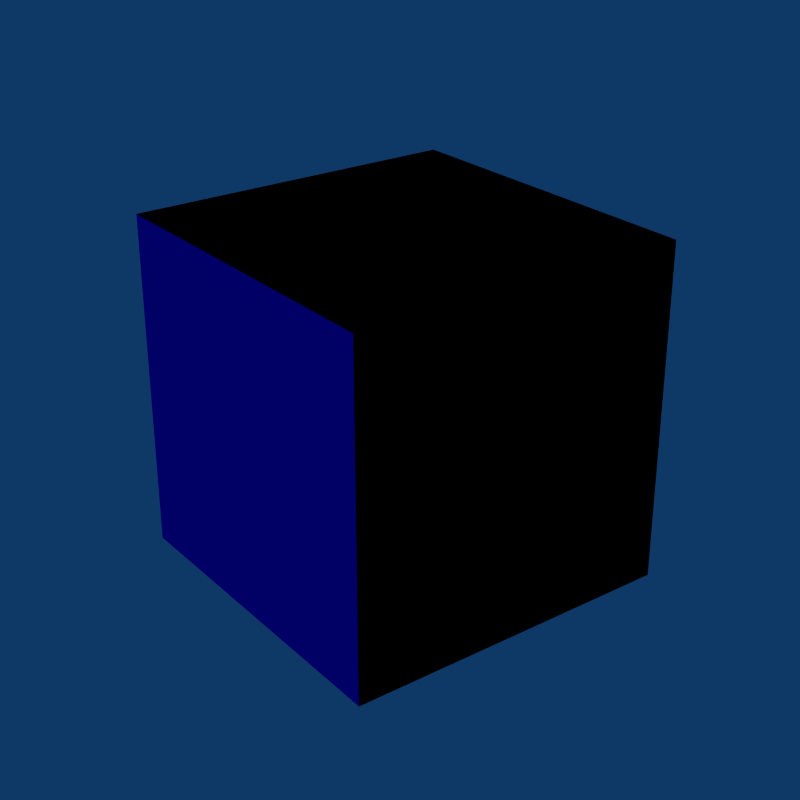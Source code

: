 # Source: iconzp.blend  (saved by Blender 2.49.2; exported with 4.5.12 LTS)
import bpy
from mathutils import Matrix  # noqa: F401  (used for matrix-valued properties, if any)

bpy.ops.wm.read_factory_settings(use_empty=True)
scene = bpy.context.scene
scene.name = 'Scene'

# ---- collections
col_collection_1 = bpy.data.collections.new('Collection 1'); scene.collection.children.link(col_collection_1)

# ---- materials (node trees are filled in below, after node groups)
mat_red = bpy.data.materials.new('Red')
mat_red.alpha_threshold = 0.0
mat_red.preview_render_type = 'CUBE'
mat_red.diffuse_color = (0.0, 0.0, 1.0, 1.0)
mat_red.roughness = 0.5
mat_red.line_color = (0.0, 0.0, 0.0, 1.0)
mat_black = bpy.data.materials.new('Black')
mat_black.alpha_threshold = 0.0
mat_black.preview_render_type = 'CUBE'
mat_black.diffuse_color = (0.0, 0.0, 0.0, 1.0)
mat_black.roughness = 0.5
mat_black.line_color = (0.0, 0.0, 0.0, 1.0)

# ---- material node trees

# ---- world
world_world = bpy.data.worlds.new('World'); scene.world = world_world
world_world.color = (0.05656, 0.2208, 0.4)
world_world.use_sun_shadow = False
world_world.sun_shadow_jitter_overblur = 0.0
world_world.cycles.sampling_method = 'MANUAL'
world_world.cycles.sample_map_resolution = 256

# ---- cameras
cam_camera = bpy.data.cameras.new('Camera')
cam_camera.passepartout_alpha = 0.2
cam_camera.clip_end = 100.0
cam_camera.lens = 67.0
cam_camera.ortho_scale = 7.314
cam_camera.show_passepartout = False
cam_camera.show_safe_areas = True
cam_camera.dof.focus_distance = 0.0
cam_camera.dof.aperture_fstop = 128.0

# ---- lights
light_spot = bpy.data.lights.new('Spot', 'POINT')
light_spot.transmission_factor = 0.0
light_spot.cutoff_distance = 30.0
light_spot.energy = 100.0
light_spot.shadow_buffer_clip_start = 1.001
light_spot.shadow_soft_size = 1.0
light_spot.shadow_maximum_resolution = 0.006
light_spot.use_absolute_resolution = True
light_spot.cycles.use_multiple_importance_sampling = False

# ---- meshes
me_cube_002 = bpy.data.meshes.new('Cube.002')
me_cube_002.from_pydata([(1.0, -1.0, 1.0), (1.0, 1.0, 1.0), (1.0, -1.0, -1.0), (1.0, 1.0, -1.0)], [], [(0, 2, 3, 1)])
me_cube_002.materials.append(mat_red)
me_cube_002.use_remesh_preserve_volume = False
me_cube_002.use_remesh_preserve_attributes = False
me_cube_002.use_mirror_vertex_groups = False
me_cube_002.update()
me_cube_001 = bpy.data.meshes.new('Cube.001')
me_cube_001.from_pydata([(1.0, 1.0, -1.0), (1.0, -1.0, -1.0), (-1.0, -1.0, -1.0), (-1.0, 1.0, -1.0), (1.0, 1.0, 1.0), (1.0, -1.0, 1.0), (-1.0, -1.0, 1.0), (-1.0, 1.0, 1.0)], [], [(0, 1, 2, 3), (4, 7, 6, 5), (1, 5, 6, 2), (2, 6, 7, 3), (4, 0, 3, 7)])
me_cube_001.materials.append(mat_black)
me_cube_001.use_remesh_preserve_volume = False
me_cube_001.use_remesh_preserve_attributes = False
me_cube_001.use_mirror_vertex_groups = False
me_cube_001.update()

# ---- objects
ob_cube_002 = bpy.data.objects.new('Cube.002', me_cube_002)
ob_cube_001 = bpy.data.objects.new('Cube.001', me_cube_001)
ob_camera = bpy.data.objects.new('Camera', cam_camera)
ob_lamp = bpy.data.objects.new('Lamp', light_spot)

# ---- transforms, parenting, visibility, modifiers, constraints
ob_cube_002.location = (0.0, 0.0, 0.0)
ob_cube_002.rotation_euler = (-1.571, -3.142, 1.57)
ob_cube_002.scale = (1.0, -1.0, 1.0)
ob_cube_002.lock_rotations_4d = False
ob_cube_002.empty_display_type = 'ARROWS'
ob_cube_002.lineart.crease_threshold = 0.0
ob_cube_001.location = (0.0, 0.0, 0.0)
ob_cube_001.rotation_euler = (-1.571, -3.142, 1.57)
ob_cube_001.scale = (1.0, 1.0, 1.0)
ob_cube_001.lock_rotations_4d = False
ob_cube_001.empty_display_type = 'ARROWS'
ob_cube_001.display_type = 'WIRE'
ob_cube_001.lineart.crease_threshold = 0.0
ob_camera.location = (5.88, -4.402, 3.559)
ob_camera.rotation_euler = (1.109, 0.01082, 0.8149)
ob_camera.lock_rotations_4d = False
ob_camera.empty_display_type = 'ARROWS'
ob_camera.color = (0.0, 0.0, 0.0, 0.0)
ob_camera.display_type = 'WIRE'
ob_camera.lineart.crease_threshold = 0.0
_c = ob_camera.constraints.new('TRACK_TO'); _c.name = 'AutoTrack'
_c.target = ob_cube_001
ob_lamp.location = (4.076, 1.005, 5.904)
ob_lamp.rotation_euler = (0.6503, 0.05522, 1.866)
ob_lamp.lock_rotations_4d = False
ob_lamp.empty_display_type = 'ARROWS'
ob_lamp.color = (0.0, 0.0, 0.0, 0.0)
ob_lamp.lineart.crease_threshold = 0.0

# ---- collection membership
col_collection_1.objects.link(ob_cube_002)
col_collection_1.objects.link(ob_cube_001)
col_collection_1.objects.link(ob_camera)
col_collection_1.objects.link(ob_lamp)

# ---- scene / render settings (as saved in the file)
scene.camera = ob_camera
scene.frame_start = 1; scene.frame_end = 250; scene.frame_set(1)
scene.render.engine = 'BLENDER_EEVEE_NEXT'
scene.render.image_settings.compression = 90
scene.render.resolution_x = 512
scene.render.resolution_y = 512
scene.render.pixel_aspect_x = 100.0
scene.render.pixel_aspect_y = 100.0
scene.render.fps = 25
scene.render.dither_intensity = 0.0
scene.render.use_compositing = False
scene.render.use_sequencer = False
scene.render.bake_margin = 2
scene.render.bake_bias = 0.0
scene.render.use_stamp_time = False
scene.render.use_stamp_date = False
scene.render.use_stamp_frame = False
scene.render.use_stamp_camera = False
scene.render.use_stamp_scene = False
scene.render.use_stamp_filename = False
scene.render.use_stamp_render_time = False
scene.render.stamp_font_size = 0
scene.cycles.use_denoising = False
scene.cycles.samples = 10
scene.cycles.sampling_pattern = 'TABULATED_SOBOL'
scene.cycles.light_sampling_threshold = 0.0
scene.cycles.use_adaptive_sampling = False
scene.cycles.use_light_tree = False
scene.cycles.blur_glossy = 0.0
scene.cycles.volume_bounces = 1
scene.cycles.pixel_filter_type = 'GAUSSIAN'
scene.cycles.sample_clamp_indirect = 0.0
scene.view_settings.view_transform = 'Raw'
bpy.context.view_layer.update()
